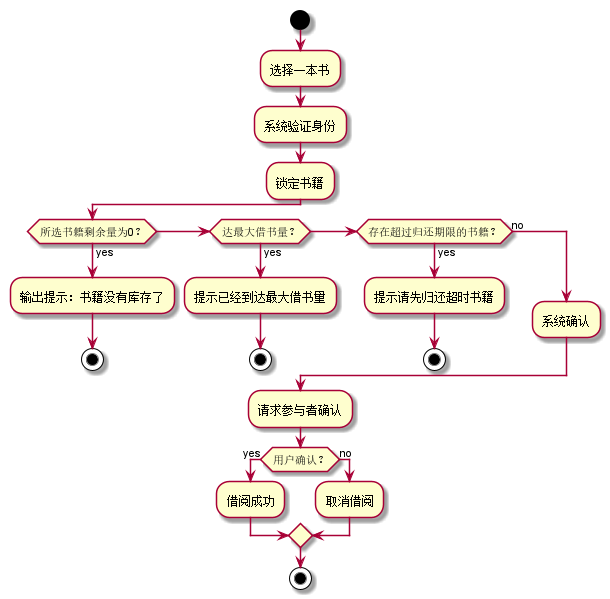

The diagram above was rendered by PlantUML. Its source (embedded in the PNG):
@startuml
start
:选择一本书;
:系统验证身份;
:锁定书籍;
if (所选书籍剩余量为0？) then (yes)
  :输出提示：书籍没有库存了;
    stop
elseif (达最大借书量？) then (yes)
  :提示已经到达最大借书量;
  stop
elseif (存在超过归还期限的书籍？) then (yes)
  :提示请先归还超时书籍;
    stop
else (no)
  :系统确认;
endif
:请求参与者确认;
if (用户确认？) then (yes)
  :借阅成功;
else (no)
  :取消借阅;
endif
stop
@enduml